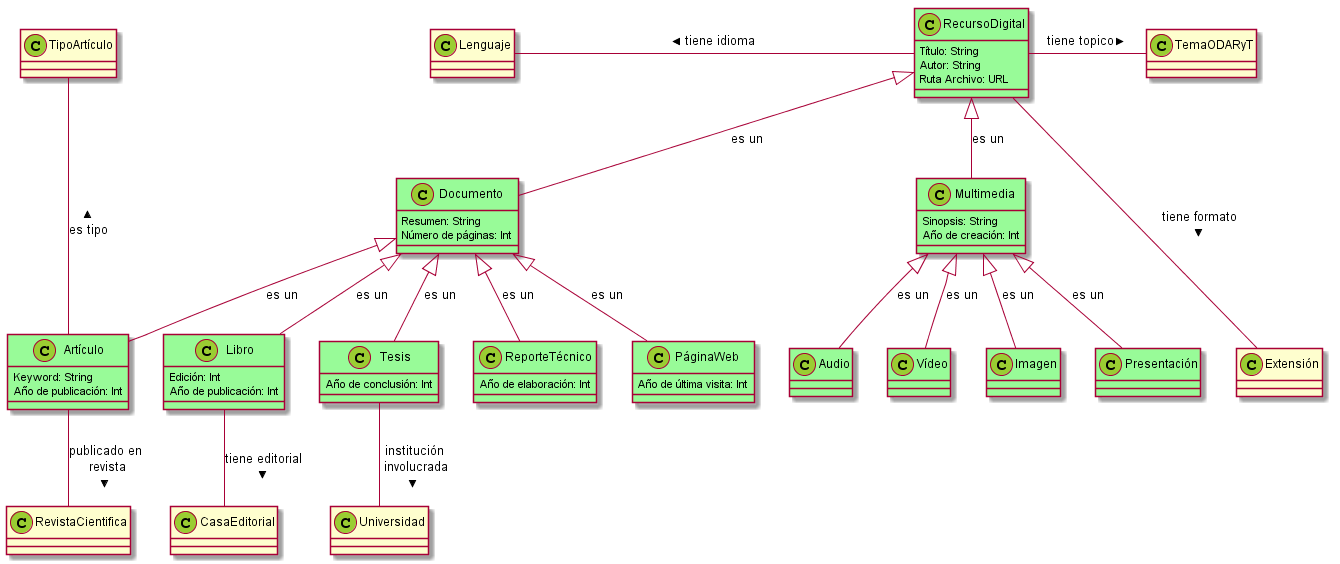

The diagram above was rendered by PlantUML. Its source (embedded in the PNG):
@startuml
skinparam stereotypeCBackgroundColor YellowGreen

RecursoDigital <|-- Documento : es un
Documento <|-- Artículo : es un
Documento <|-- Libro : es un
Documento <|-- Tesis : es un
Documento <|-- ReporteTécnico : es un
Documento <|-- PáginaWeb : es un

RecursoDigital <|-- Multimedia : es un
Multimedia <|-- Audio : es un
Multimedia <|-- Vídeo : es un
Multimedia <|-- Imagen : es un
Multimedia <|-- Presentación : es un

class RecursoDigital #PaleGreen {
  Título: String
  Autor: String
  Ruta Archivo: URL
}

RecursoDigital -left-- Lenguaje : tiene idioma >
RecursoDigital -down-- Extensión : tiene formato >
RecursoDigital -right-- TemaODARyT : tiene topico >

class Documento #PaleGreen {
  Resumen: String
  Número de páginas: Int
}

class Multimedia #PaleGreen {
  Sinopsis: String
  Año de creación: Int
}

class Tesis #PaleGreen {
  Año de conclusión: Int
}

Tesis -- Universidad : institución\n involucrada >

class Libro #PaleGreen {
  Edición: Int
  Año de publicación: Int
}

Libro -- CasaEditorial : tiene editorial >

class Artículo #PaleGreen {
  Keyword: String
  Año de publicación: Int
}

Artículo -- RevistaCientifica : publicado en\n revista >
Artículo -up-- TipoArtículo : es tipo >

class ReporteTécnico #PaleGreen {
  Año de elaboración: Int
}

class PáginaWeb #PaleGreen {
  Año de última visita: Int
}

class Audio #PaleGreen
class Vídeo #PaleGreen
class Imagen #PaleGreen
class Presentación #PaleGreen

@enduml